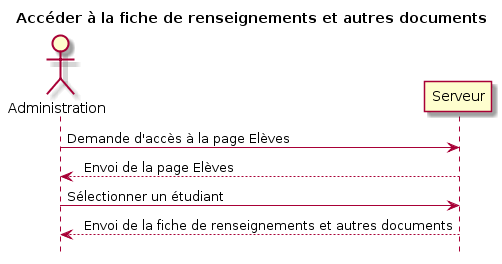

The diagram above was rendered by PlantUML. Its source (embedded in the PNG):
@startuml
title Accéder à la fiche de renseignements et autres documents


actor Administration


Administration  -> Serveur: Demande d'accès à la page Elèves
Serveur --> Administration : Envois de la page Elèves


Administration  -> Serveur: Sélectionner un étudiant
Serveur --> Administration : Envois de la fiche de renseignements et autres documents




hide footbox
@enduml